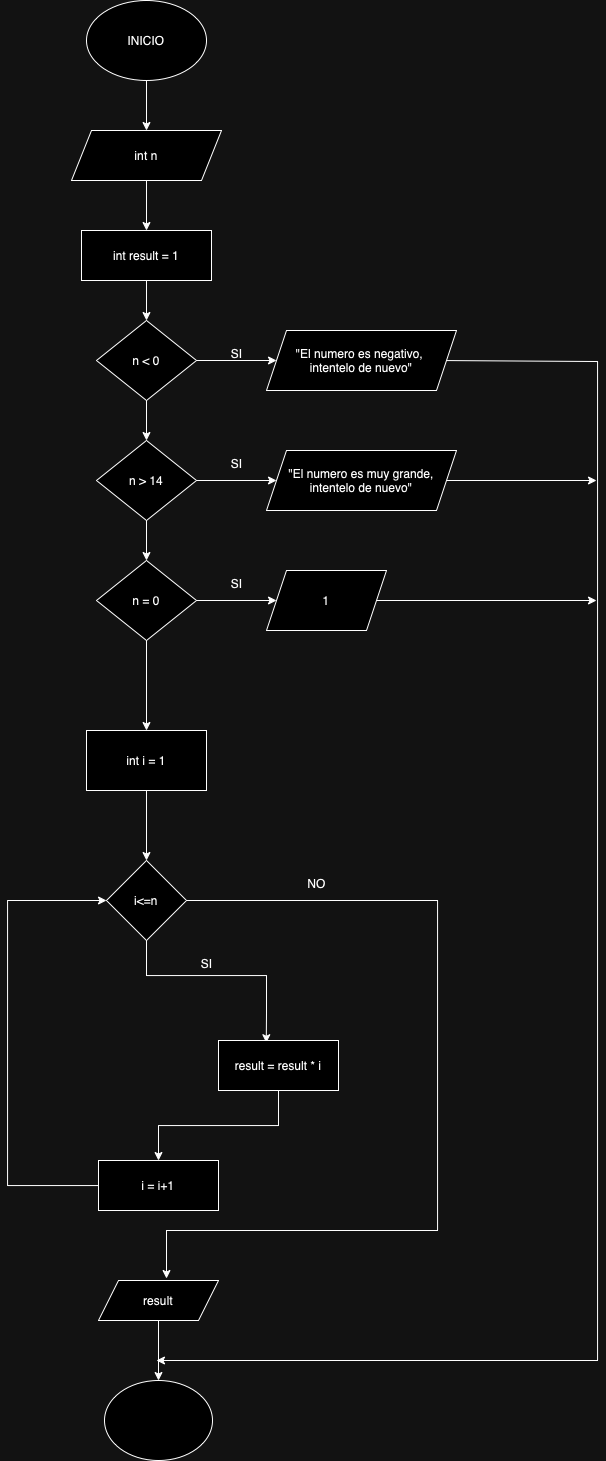

The diagram above was exported from draw.io. Its source (the exported page's mxGraphModel, read from the mxfile embedded in the PNG):
<mxGraphModel dx="924" dy="748" grid="1" gridSize="10" guides="1" tooltips="1" connect="1" arrows="1" fold="1" page="1" pageScale="1" pageWidth="827" pageHeight="1169" math="0" shadow="0">
  <root>
    <mxCell id="0" />
    <mxCell id="1" parent="0" />
    <mxCell id="57gTGwFrU8T1IqEFcMq5-34" value="" style="edgeStyle=orthogonalEdgeStyle;rounded=0;orthogonalLoop=1;jettySize=auto;html=1;" edge="1" parent="1" source="57gTGwFrU8T1IqEFcMq5-1" target="57gTGwFrU8T1IqEFcMq5-2">
      <mxGeometry relative="1" as="geometry" />
    </mxCell>
    <mxCell id="57gTGwFrU8T1IqEFcMq5-1" value="INICIO" style="ellipse;whiteSpace=wrap;html=1;" vertex="1" parent="1">
      <mxGeometry x="120" y="80" width="120" height="80" as="geometry" />
    </mxCell>
    <mxCell id="57gTGwFrU8T1IqEFcMq5-4" value="" style="edgeStyle=orthogonalEdgeStyle;rounded=0;orthogonalLoop=1;jettySize=auto;html=1;" edge="1" parent="1" source="57gTGwFrU8T1IqEFcMq5-2" target="57gTGwFrU8T1IqEFcMq5-3">
      <mxGeometry relative="1" as="geometry" />
    </mxCell>
    <mxCell id="57gTGwFrU8T1IqEFcMq5-2" value="int n" style="shape=parallelogram;perimeter=parallelogramPerimeter;whiteSpace=wrap;html=1;fixedSize=1;" vertex="1" parent="1">
      <mxGeometry x="105" y="210" width="150" height="50" as="geometry" />
    </mxCell>
    <mxCell id="57gTGwFrU8T1IqEFcMq5-6" value="" style="edgeStyle=orthogonalEdgeStyle;rounded=0;orthogonalLoop=1;jettySize=auto;html=1;" edge="1" parent="1" source="57gTGwFrU8T1IqEFcMq5-3" target="57gTGwFrU8T1IqEFcMq5-5">
      <mxGeometry relative="1" as="geometry" />
    </mxCell>
    <mxCell id="57gTGwFrU8T1IqEFcMq5-3" value="int result = 1" style="whiteSpace=wrap;html=1;" vertex="1" parent="1">
      <mxGeometry x="115" y="310" width="130" height="50" as="geometry" />
    </mxCell>
    <mxCell id="57gTGwFrU8T1IqEFcMq5-8" value="" style="edgeStyle=orthogonalEdgeStyle;rounded=0;orthogonalLoop=1;jettySize=auto;html=1;" edge="1" parent="1" source="57gTGwFrU8T1IqEFcMq5-5" target="57gTGwFrU8T1IqEFcMq5-7">
      <mxGeometry relative="1" as="geometry" />
    </mxCell>
    <mxCell id="57gTGwFrU8T1IqEFcMq5-14" value="" style="edgeStyle=orthogonalEdgeStyle;rounded=0;orthogonalLoop=1;jettySize=auto;html=1;" edge="1" parent="1" source="57gTGwFrU8T1IqEFcMq5-5" target="57gTGwFrU8T1IqEFcMq5-9">
      <mxGeometry relative="1" as="geometry" />
    </mxCell>
    <mxCell id="57gTGwFrU8T1IqEFcMq5-5" value="n &amp;lt; 0" style="rhombus;whiteSpace=wrap;html=1;" vertex="1" parent="1">
      <mxGeometry x="130" y="400" width="100" height="80" as="geometry" />
    </mxCell>
    <mxCell id="57gTGwFrU8T1IqEFcMq5-31" style="edgeStyle=orthogonalEdgeStyle;rounded=0;orthogonalLoop=1;jettySize=auto;html=1;" edge="1" parent="1">
      <mxGeometry relative="1" as="geometry">
        <mxPoint x="190" y="1440" as="targetPoint" />
        <mxPoint x="470" y="440" as="sourcePoint" />
        <Array as="points">
          <mxPoint x="470" y="441" />
          <mxPoint x="631" y="441" />
        </Array>
      </mxGeometry>
    </mxCell>
    <mxCell id="57gTGwFrU8T1IqEFcMq5-7" value="&quot;El numero es negativo,&amp;nbsp;&lt;div&gt;intentelo de nuevo&quot;&lt;/div&gt;" style="shape=parallelogram;perimeter=parallelogramPerimeter;whiteSpace=wrap;html=1;fixedSize=1;" vertex="1" parent="1">
      <mxGeometry x="300" y="410" width="190" height="60" as="geometry" />
    </mxCell>
    <mxCell id="57gTGwFrU8T1IqEFcMq5-13" value="" style="edgeStyle=orthogonalEdgeStyle;rounded=0;orthogonalLoop=1;jettySize=auto;html=1;" edge="1" parent="1" source="57gTGwFrU8T1IqEFcMq5-9" target="57gTGwFrU8T1IqEFcMq5-10">
      <mxGeometry relative="1" as="geometry" />
    </mxCell>
    <mxCell id="57gTGwFrU8T1IqEFcMq5-16" value="" style="edgeStyle=orthogonalEdgeStyle;rounded=0;orthogonalLoop=1;jettySize=auto;html=1;" edge="1" parent="1" source="57gTGwFrU8T1IqEFcMq5-9" target="57gTGwFrU8T1IqEFcMq5-15">
      <mxGeometry relative="1" as="geometry" />
    </mxCell>
    <mxCell id="57gTGwFrU8T1IqEFcMq5-9" value="n &amp;gt; 14" style="rhombus;whiteSpace=wrap;html=1;" vertex="1" parent="1">
      <mxGeometry x="130" y="520" width="100" height="80" as="geometry" />
    </mxCell>
    <mxCell id="57gTGwFrU8T1IqEFcMq5-12" value="" style="edgeStyle=orthogonalEdgeStyle;rounded=0;orthogonalLoop=1;jettySize=auto;html=1;" edge="1" parent="1" source="57gTGwFrU8T1IqEFcMq5-10" target="57gTGwFrU8T1IqEFcMq5-11">
      <mxGeometry relative="1" as="geometry" />
    </mxCell>
    <mxCell id="57gTGwFrU8T1IqEFcMq5-18" value="" style="edgeStyle=orthogonalEdgeStyle;rounded=0;orthogonalLoop=1;jettySize=auto;html=1;" edge="1" parent="1" source="57gTGwFrU8T1IqEFcMq5-10" target="57gTGwFrU8T1IqEFcMq5-17">
      <mxGeometry relative="1" as="geometry" />
    </mxCell>
    <mxCell id="57gTGwFrU8T1IqEFcMq5-10" value="n = 0" style="rhombus;whiteSpace=wrap;html=1;" vertex="1" parent="1">
      <mxGeometry x="130" y="640" width="100" height="80" as="geometry" />
    </mxCell>
    <mxCell id="57gTGwFrU8T1IqEFcMq5-20" value="" style="edgeStyle=orthogonalEdgeStyle;rounded=0;orthogonalLoop=1;jettySize=auto;html=1;" edge="1" parent="1" source="57gTGwFrU8T1IqEFcMq5-11" target="57gTGwFrU8T1IqEFcMq5-19">
      <mxGeometry relative="1" as="geometry" />
    </mxCell>
    <mxCell id="57gTGwFrU8T1IqEFcMq5-11" value="int i = 1" style="whiteSpace=wrap;html=1;" vertex="1" parent="1">
      <mxGeometry x="120" y="810" width="120" height="60" as="geometry" />
    </mxCell>
    <mxCell id="57gTGwFrU8T1IqEFcMq5-32" style="edgeStyle=orthogonalEdgeStyle;rounded=0;orthogonalLoop=1;jettySize=auto;html=1;" edge="1" parent="1" source="57gTGwFrU8T1IqEFcMq5-15">
      <mxGeometry relative="1" as="geometry">
        <mxPoint x="630" y="560" as="targetPoint" />
      </mxGeometry>
    </mxCell>
    <mxCell id="57gTGwFrU8T1IqEFcMq5-15" value="&quot;El numero es muy grande, intentelo de nuevo&quot;" style="shape=parallelogram;perimeter=parallelogramPerimeter;whiteSpace=wrap;html=1;fixedSize=1;" vertex="1" parent="1">
      <mxGeometry x="300" y="530" width="190" height="60" as="geometry" />
    </mxCell>
    <mxCell id="57gTGwFrU8T1IqEFcMq5-33" style="edgeStyle=orthogonalEdgeStyle;rounded=0;orthogonalLoop=1;jettySize=auto;html=1;" edge="1" parent="1" source="57gTGwFrU8T1IqEFcMq5-17">
      <mxGeometry relative="1" as="geometry">
        <mxPoint x="630" y="680" as="targetPoint" />
      </mxGeometry>
    </mxCell>
    <mxCell id="57gTGwFrU8T1IqEFcMq5-17" value="1" style="shape=parallelogram;perimeter=parallelogramPerimeter;whiteSpace=wrap;html=1;fixedSize=1;" vertex="1" parent="1">
      <mxGeometry x="300" y="650" width="120" height="60" as="geometry" />
    </mxCell>
    <mxCell id="57gTGwFrU8T1IqEFcMq5-22" style="edgeStyle=orthogonalEdgeStyle;rounded=0;orthogonalLoop=1;jettySize=auto;html=1;entryX=0.398;entryY=0.045;entryDx=0;entryDy=0;entryPerimeter=0;" edge="1" parent="1" source="57gTGwFrU8T1IqEFcMq5-19" target="57gTGwFrU8T1IqEFcMq5-21">
      <mxGeometry relative="1" as="geometry">
        <mxPoint x="300" y="1100" as="targetPoint" />
        <Array as="points">
          <mxPoint x="180" y="1055" />
          <mxPoint x="300" y="1055" />
          <mxPoint x="300" y="1093" />
        </Array>
      </mxGeometry>
    </mxCell>
    <mxCell id="57gTGwFrU8T1IqEFcMq5-28" style="edgeStyle=orthogonalEdgeStyle;rounded=0;orthogonalLoop=1;jettySize=auto;html=1;entryX=0.575;entryY=-0.05;entryDx=0;entryDy=0;entryPerimeter=0;" edge="1" parent="1" source="57gTGwFrU8T1IqEFcMq5-19" target="57gTGwFrU8T1IqEFcMq5-27">
      <mxGeometry relative="1" as="geometry">
        <mxPoint x="200" y="1330" as="targetPoint" />
        <Array as="points">
          <mxPoint x="471" y="980" />
          <mxPoint x="471" y="1310" />
          <mxPoint x="200" y="1310" />
        </Array>
      </mxGeometry>
    </mxCell>
    <mxCell id="57gTGwFrU8T1IqEFcMq5-19" value="i&amp;lt;=n" style="rhombus;whiteSpace=wrap;html=1;" vertex="1" parent="1">
      <mxGeometry x="140" y="940" width="80" height="80" as="geometry" />
    </mxCell>
    <mxCell id="57gTGwFrU8T1IqEFcMq5-25" style="edgeStyle=orthogonalEdgeStyle;rounded=0;orthogonalLoop=1;jettySize=auto;html=1;entryX=0.5;entryY=0;entryDx=0;entryDy=0;" edge="1" parent="1" source="57gTGwFrU8T1IqEFcMq5-21" target="57gTGwFrU8T1IqEFcMq5-24">
      <mxGeometry relative="1" as="geometry" />
    </mxCell>
    <mxCell id="57gTGwFrU8T1IqEFcMq5-21" value="result = result * i" style="rounded=0;whiteSpace=wrap;html=1;" vertex="1" parent="1">
      <mxGeometry x="252" y="1120" width="120" height="50" as="geometry" />
    </mxCell>
    <mxCell id="57gTGwFrU8T1IqEFcMq5-23" value="SI" style="text;html=1;align=center;verticalAlign=middle;resizable=0;points=[];autosize=1;strokeColor=none;fillColor=none;" vertex="1" parent="1">
      <mxGeometry x="225" y="1028" width="30" height="30" as="geometry" />
    </mxCell>
    <mxCell id="57gTGwFrU8T1IqEFcMq5-26" style="edgeStyle=orthogonalEdgeStyle;rounded=0;orthogonalLoop=1;jettySize=auto;html=1;entryX=0;entryY=0.5;entryDx=0;entryDy=0;" edge="1" parent="1" source="57gTGwFrU8T1IqEFcMq5-24" target="57gTGwFrU8T1IqEFcMq5-19">
      <mxGeometry relative="1" as="geometry">
        <mxPoint x="40" y="980" as="targetPoint" />
        <Array as="points">
          <mxPoint x="41" y="1265" />
          <mxPoint x="41" y="980" />
        </Array>
      </mxGeometry>
    </mxCell>
    <mxCell id="57gTGwFrU8T1IqEFcMq5-24" value="i = i+1" style="rounded=0;whiteSpace=wrap;html=1;" vertex="1" parent="1">
      <mxGeometry x="132" y="1240" width="120" height="50" as="geometry" />
    </mxCell>
    <mxCell id="57gTGwFrU8T1IqEFcMq5-30" value="" style="edgeStyle=orthogonalEdgeStyle;rounded=0;orthogonalLoop=1;jettySize=auto;html=1;" edge="1" parent="1" source="57gTGwFrU8T1IqEFcMq5-27" target="57gTGwFrU8T1IqEFcMq5-29">
      <mxGeometry relative="1" as="geometry" />
    </mxCell>
    <mxCell id="57gTGwFrU8T1IqEFcMq5-27" value="result" style="shape=parallelogram;perimeter=parallelogramPerimeter;whiteSpace=wrap;html=1;fixedSize=1;" vertex="1" parent="1">
      <mxGeometry x="132" y="1360" width="120" height="40" as="geometry" />
    </mxCell>
    <mxCell id="57gTGwFrU8T1IqEFcMq5-29" value="" style="ellipse;whiteSpace=wrap;html=1;" vertex="1" parent="1">
      <mxGeometry x="138" y="1460" width="108" height="80" as="geometry" />
    </mxCell>
    <mxCell id="57gTGwFrU8T1IqEFcMq5-35" value="SI" style="text;html=1;align=center;verticalAlign=middle;resizable=0;points=[];autosize=1;strokeColor=none;fillColor=none;" vertex="1" parent="1">
      <mxGeometry x="255" y="418" width="30" height="30" as="geometry" />
    </mxCell>
    <mxCell id="57gTGwFrU8T1IqEFcMq5-36" value="SI" style="text;html=1;align=center;verticalAlign=middle;resizable=0;points=[];autosize=1;strokeColor=none;fillColor=none;" vertex="1" parent="1">
      <mxGeometry x="255" y="528" width="30" height="30" as="geometry" />
    </mxCell>
    <mxCell id="57gTGwFrU8T1IqEFcMq5-37" value="SI" style="text;html=1;align=center;verticalAlign=middle;resizable=0;points=[];autosize=1;strokeColor=none;fillColor=none;" vertex="1" parent="1">
      <mxGeometry x="255" y="648" width="30" height="30" as="geometry" />
    </mxCell>
    <mxCell id="57gTGwFrU8T1IqEFcMq5-38" value="NO" style="text;html=1;align=center;verticalAlign=middle;resizable=0;points=[];autosize=1;strokeColor=none;fillColor=none;" vertex="1" parent="1">
      <mxGeometry x="330" y="948" width="40" height="30" as="geometry" />
    </mxCell>
  </root>
</mxGraphModel>